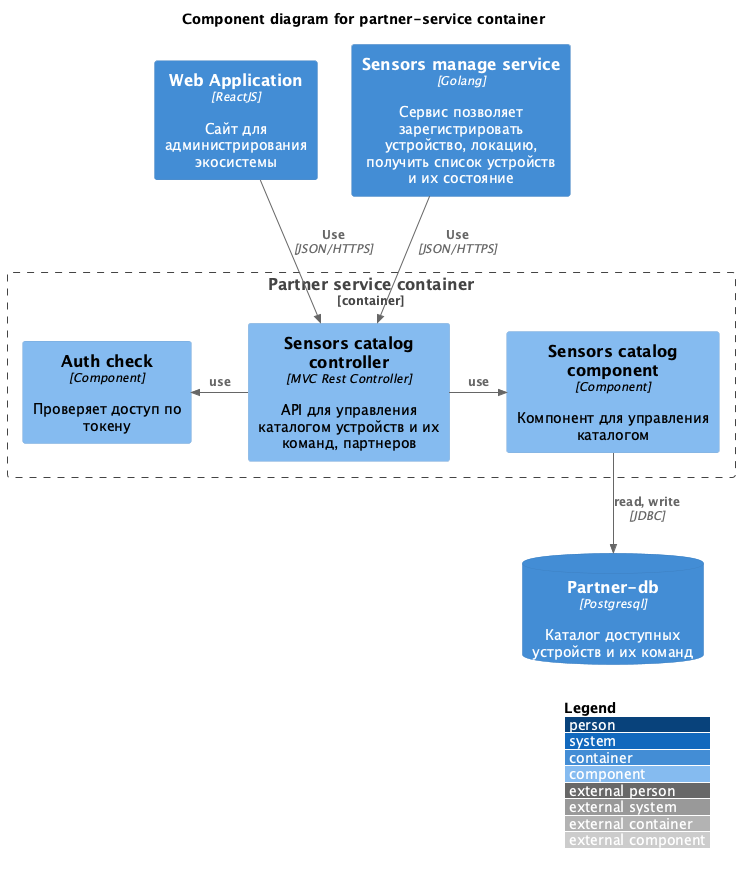

The diagram above was rendered by PlantUML. Its source (embedded in the PNG):
@startuml Smarthome-component-partner

!include https://raw.githubusercontent.com/plantuml-stdlib/C4-PlantUML/master/C4_Component.puml
' uncomment the following line and comment the first to use locally
' !include C4_Component.puml

LAYOUT_WITH_LEGEND()

title Component diagram for partner-service container

Container(admin_web_app, "Web Application", "ReactJS", "Сайт для администрирования экосистемы")
ContainerDb(partner_service_db, "Partner-db", "Postgresql", "Каталог доступных устройств и их команд")
Container(sensors_manage_service, "Sensors manage service", "Golang", "Сервис позволяет зарегистрировать устройство, локацию, получить список устройств и их состояние")

Container_Boundary(partner_service, "Partner service container") {
    Component(auth_check, "Auth check","Component", "Проверяет доступ по токену")
    Component(sensors_catalog_controller, "Sensors catalog controller", "MVC Rest Controller", "API для управления каталогом устройств и их команд, партнеров")

    Component(sensors_catalog_service, "Sensors catalog component", "Component", "Компонент для управления каталогом")
}
Rel(admin_web_app, sensors_catalog_controller, "Use", "JSON/HTTPS")
Rel(sensors_manage_service, sensors_catalog_controller, "Use", "JSON/HTTPS")

Rel_L(sensors_catalog_controller, auth_check, "use")
Rel_R(sensors_catalog_controller, sensors_catalog_service, "use")

Rel(sensors_catalog_service, partner_service_db, "read, write", "JDBC")

@enduml